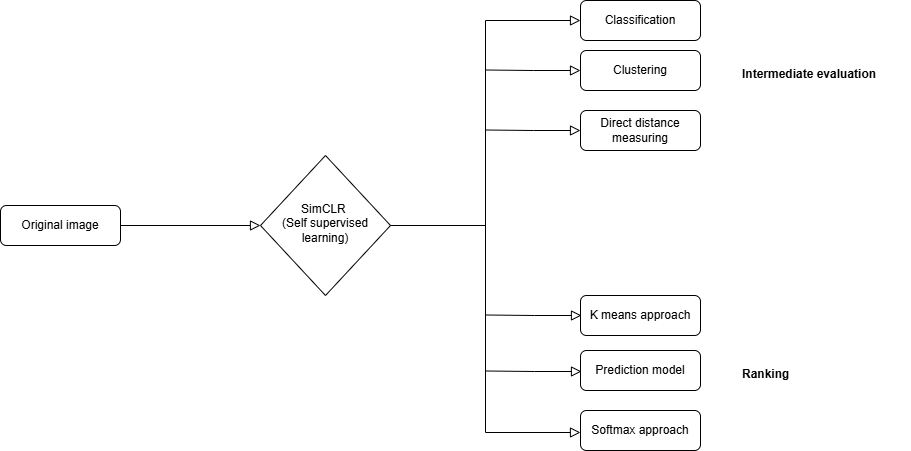

The diagram above was exported from draw.io. Its source (the exported page's mxGraphModel, read from the mxfile embedded in the PNG):
<mxGraphModel dx="2612" dy="1106" grid="1" gridSize="10" guides="1" tooltips="1" connect="1" arrows="1" fold="1" page="1" pageScale="1" pageWidth="827" pageHeight="1169" math="0" shadow="0">
  <root>
    <mxCell id="0" />
    <mxCell id="1" parent="0" />
    <mxCell id="2" value="" style="rounded=0;html=1;jettySize=auto;orthogonalLoop=1;fontSize=11;endArrow=block;endFill=0;endSize=8;strokeWidth=1;shadow=0;labelBackgroundColor=none;edgeStyle=orthogonalEdgeStyle;" edge="1" source="3" target="4" parent="1">
      <mxGeometry relative="1" as="geometry" />
    </mxCell>
    <mxCell id="3" value="Original image" style="rounded=1;whiteSpace=wrap;html=1;fontSize=12;glass=0;strokeWidth=1;shadow=0;" vertex="1" parent="1">
      <mxGeometry x="-600" y="515" width="120" height="40" as="geometry" />
    </mxCell>
    <mxCell id="4" value="SimCLR&amp;nbsp;&lt;div&gt;(Self supervised learning)&lt;/div&gt;" style="rhombus;whiteSpace=wrap;html=1;shadow=0;fontFamily=Helvetica;fontSize=12;align=center;strokeWidth=1;spacing=6;spacingTop=-4;" vertex="1" parent="1">
      <mxGeometry x="-340" y="465" width="130" height="140" as="geometry" />
    </mxCell>
    <mxCell id="5" value="Classification" style="rounded=1;whiteSpace=wrap;html=1;fontSize=12;glass=0;strokeWidth=1;shadow=0;" vertex="1" parent="1">
      <mxGeometry x="-20" y="310" width="120" height="40" as="geometry" />
    </mxCell>
    <mxCell id="6" value="" style="rounded=0;html=1;jettySize=auto;orthogonalLoop=1;fontSize=11;endArrow=block;endFill=0;endSize=8;strokeWidth=1;shadow=0;labelBackgroundColor=none;edgeStyle=orthogonalEdgeStyle;exitX=1;exitY=0.5;exitDx=0;exitDy=0;entryX=0;entryY=0.5;entryDx=0;entryDy=0;" edge="1" source="4" target="5" parent="1">
      <mxGeometry relative="1" as="geometry">
        <mxPoint x="-190" y="584" as="sourcePoint" />
        <mxPoint x="-50" y="584" as="targetPoint" />
        <Array as="points">
          <mxPoint x="-115" y="535" />
          <mxPoint x="-115" y="330" />
        </Array>
      </mxGeometry>
    </mxCell>
    <mxCell id="7" value="Clustering" style="rounded=1;whiteSpace=wrap;html=1;fontSize=12;glass=0;strokeWidth=1;shadow=0;" vertex="1" parent="1">
      <mxGeometry x="-20" y="360" width="120" height="40" as="geometry" />
    </mxCell>
    <mxCell id="8" value="Direct distance measuring" style="rounded=1;whiteSpace=wrap;html=1;fontSize=12;glass=0;strokeWidth=1;shadow=0;" vertex="1" parent="1">
      <mxGeometry x="-20" y="420" width="120" height="40" as="geometry" />
    </mxCell>
    <mxCell id="9" value="" style="rounded=0;html=1;jettySize=auto;orthogonalLoop=1;fontSize=11;endArrow=block;endFill=0;endSize=8;strokeWidth=1;shadow=0;labelBackgroundColor=none;edgeStyle=orthogonalEdgeStyle;" edge="1" parent="1">
      <mxGeometry relative="1" as="geometry">
        <mxPoint x="-115" y="379.5" as="sourcePoint" />
        <mxPoint x="-20" y="380" as="targetPoint" />
      </mxGeometry>
    </mxCell>
    <mxCell id="10" value="" style="rounded=0;html=1;jettySize=auto;orthogonalLoop=1;fontSize=11;endArrow=block;endFill=0;endSize=8;strokeWidth=1;shadow=0;labelBackgroundColor=none;edgeStyle=orthogonalEdgeStyle;" edge="1" parent="1">
      <mxGeometry relative="1" as="geometry">
        <mxPoint x="-115" y="439.5" as="sourcePoint" />
        <mxPoint x="-20" y="440" as="targetPoint" />
      </mxGeometry>
    </mxCell>
    <mxCell id="11" value="&lt;div style=&quot;text-align: center;&quot;&gt;&lt;span style=&quot;background-color: initial;&quot;&gt;&lt;b&gt;Intermediate evaluation&amp;nbsp;&lt;/b&gt;&lt;/span&gt;&lt;/div&gt;" style="text;whiteSpace=wrap;html=1;" vertex="1" parent="1">
      <mxGeometry x="140" y="370" width="170" height="50" as="geometry" />
    </mxCell>
    <mxCell id="12" value="Prediction model" style="rounded=1;whiteSpace=wrap;html=1;fontSize=12;glass=0;strokeWidth=1;shadow=0;" vertex="1" parent="1">
      <mxGeometry x="-20" y="660" width="120" height="40" as="geometry" />
    </mxCell>
    <mxCell id="13" value="K means approach" style="rounded=1;whiteSpace=wrap;html=1;fontSize=12;glass=0;strokeWidth=1;shadow=0;" vertex="1" parent="1">
      <mxGeometry x="-20" y="605" width="120" height="40" as="geometry" />
    </mxCell>
    <mxCell id="14" value="Softmax approach" style="rounded=1;whiteSpace=wrap;html=1;fontSize=12;glass=0;strokeWidth=1;shadow=0;" vertex="1" parent="1">
      <mxGeometry x="-20" y="720" width="120" height="40" as="geometry" />
    </mxCell>
    <mxCell id="15" value="" style="rounded=0;html=1;jettySize=auto;orthogonalLoop=1;fontSize=11;endArrow=block;endFill=0;endSize=8;strokeWidth=1;shadow=0;labelBackgroundColor=none;edgeStyle=orthogonalEdgeStyle;" edge="1" parent="1">
      <mxGeometry relative="1" as="geometry">
        <mxPoint x="-115" y="530" as="sourcePoint" />
        <mxPoint x="-20" y="742" as="targetPoint" />
        <Array as="points">
          <mxPoint x="-115" y="742" />
        </Array>
      </mxGeometry>
    </mxCell>
    <mxCell id="16" value="" style="rounded=0;html=1;jettySize=auto;orthogonalLoop=1;fontSize=11;endArrow=block;endFill=0;endSize=8;strokeWidth=1;shadow=0;labelBackgroundColor=none;edgeStyle=orthogonalEdgeStyle;" edge="1" parent="1">
      <mxGeometry relative="1" as="geometry">
        <mxPoint x="-114" y="624.5" as="sourcePoint" />
        <mxPoint x="-19" y="625" as="targetPoint" />
      </mxGeometry>
    </mxCell>
    <mxCell id="17" value="" style="rounded=0;html=1;jettySize=auto;orthogonalLoop=1;fontSize=11;endArrow=block;endFill=0;endSize=8;strokeWidth=1;shadow=0;labelBackgroundColor=none;edgeStyle=orthogonalEdgeStyle;" edge="1" parent="1">
      <mxGeometry relative="1" as="geometry">
        <mxPoint x="-114" y="680.5" as="sourcePoint" />
        <mxPoint x="-19" y="681" as="targetPoint" />
      </mxGeometry>
    </mxCell>
    <mxCell id="18" value="&lt;div style=&quot;text-align: center;&quot;&gt;&lt;span style=&quot;background-color: initial;&quot;&gt;&lt;b&gt;Ranking&lt;/b&gt;&lt;/span&gt;&lt;/div&gt;" style="text;whiteSpace=wrap;html=1;" vertex="1" parent="1">
      <mxGeometry x="140" y="670" width="170" height="50" as="geometry" />
    </mxCell>
  </root>
</mxGraphModel>